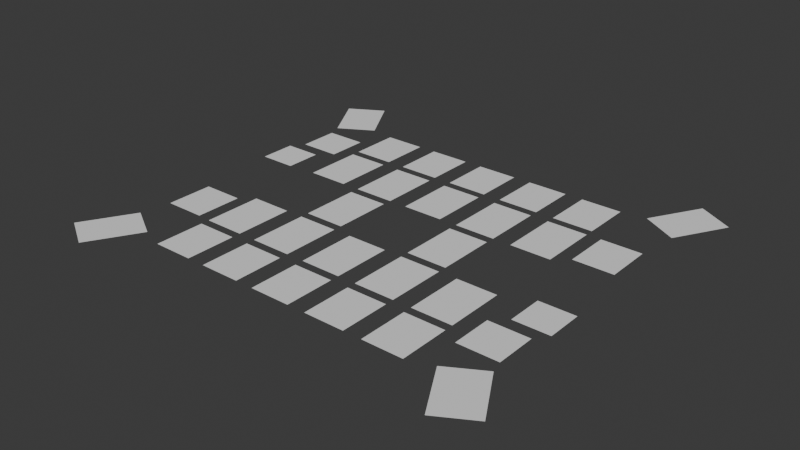 # Source: field.blend  (saved by Blender 4.2.66; exported with 4.5.12 LTS)
import bpy
from mathutils import Matrix  # noqa: F401  (used for matrix-valued properties, if any)

bpy.ops.wm.read_factory_settings(use_empty=True)
scene = bpy.context.scene
scene.name = 'Scene'

# ---- collections
col_collection = bpy.data.collections.new('Collection'); scene.collection.children.link(col_collection)

# ---- world
world_world = bpy.data.worlds.new('World'); scene.world = world_world
world_world.use_nodes = True; world_world.node_tree.nodes.clear()
_N = world_world.node_tree.nodes; _L = world_world.node_tree.links
n0 = _N.new('ShaderNodeOutputWorld'); n0.name = 'World Output'; n0.location = (300, 300)
n1 = _N.new('ShaderNodeBackground'); n1.name = 'Background'; n1.location = (10, 300)
n1.inputs[0].default_value = (0.05088, 0.05088, 0.05088, 1.0)
_L.new(n1.outputs[0], n0.inputs[0])
n0.is_active_output = True
world_world.color = (0.05088, 0.05088, 0.05088)
world_world.sun_shadow_jitter_overblur = 0.0

# ---- meshes
me_plane = bpy.data.meshes.new('Plane')
me_plane.from_pydata([(-1.0, -1.45, 0.0), (1.0, -1.45, 0.0), (-1.0, 1.45, 0.0), (1.0, 1.45, 0.0)], [], [(0, 1, 3, 2)])
_uv = me_plane.uv_layers.new(name='UVMap')
_uv.uv.foreach_set('vector', [0.0, 0.0, 1.0, 0.0, 1.0, 1.0, 0.0, 1.0])
me_plane.update()
me_plane_004 = bpy.data.meshes.new('Plane.004')
me_plane_004.from_pydata([(-1.0, -1.16, 0.0), (1.0, -1.16, 0.0), (-1.0, 1.16, 0.0), (1.0, 1.16, 0.0)], [], [(0, 1, 3, 2)])
_uv = me_plane_004.uv_layers.new(name='UVMap')
_uv.uv.foreach_set('vector', [0.0, 0.0, 1.0, 0.0, 1.0, 1.0, 0.0, 1.0])
me_plane_004.update()
me_plane_008 = bpy.data.meshes.new('Plane.008')
me_plane_008.from_pydata([(-1.0, -1.45, 0.0), (-1.0, 1.45, 0.0), (1.0, -1.45, 0.0), (1.0, 1.45, 0.0)], [], [(0, 2, 3, 1)])
_uv = me_plane_008.uv_layers.new(name='UVMap')
_uv.uv.foreach_set('vector', [0.0, 0.0, 1.0, 0.0, 1.0, 1.0, 0.0, 1.0])
me_plane_008.update()
me_plane_009 = bpy.data.meshes.new('Plane.009')
me_plane_009.from_pydata([(-1.0, -1.45, 0.0), (-1.0, 1.45, 0.0), (1.0, -1.45, 0.0), (1.0, 1.45, 0.0)], [], [(0, 2, 3, 1)])
_uv = me_plane_009.uv_layers.new(name='UVMap')
_uv.uv.foreach_set('vector', [0.0, 0.0, 1.0, 0.0, 1.0, 1.0, 0.0, 1.0])
me_plane_009.update()
me_plane_010 = bpy.data.meshes.new('Plane.010')
me_plane_010.from_pydata([(-1.0, -1.45, 0.0), (-1.0, 1.45, 0.0), (1.0, -1.45, 0.0), (1.0, 1.45, 0.0)], [], [(0, 2, 3, 1)])
_uv = me_plane_010.uv_layers.new(name='UVMap')
_uv.uv.foreach_set('vector', [0.0, 0.0, 1.0, 0.0, 1.0, 1.0, 0.0, 1.0])
me_plane_010.update()
me_plane_011 = bpy.data.meshes.new('Plane.011')
me_plane_011.from_pydata([(-1.0, -1.45, 0.0), (-1.0, 1.45, 0.0), (1.0, -1.45, 0.0), (1.0, 1.45, 0.0)], [], [(0, 2, 3, 1)])
_uv = me_plane_011.uv_layers.new(name='UVMap')
_uv.uv.foreach_set('vector', [0.0, 0.0, 1.0, 0.0, 1.0, 1.0, 0.0, 1.0])
me_plane_011.update()
me_plane_013 = bpy.data.meshes.new('Plane.013')
me_plane_013.from_pydata([(-1.0, -1.45, 0.0), (-1.0, 1.45, 0.0), (1.0, -1.45, 0.0), (1.0, 1.45, 0.0)], [], [(0, 2, 3, 1)])
_uv = me_plane_013.uv_layers.new(name='UVMap')
_uv.uv.foreach_set('vector', [0.0, 0.0, 1.0, 0.0, 1.0, 1.0, 0.0, 1.0])
me_plane_013.update()
me_plane_014 = bpy.data.meshes.new('Plane.014')
me_plane_014.from_pydata([(-1.0, -1.45, 0.0), (-1.0, 1.45, 0.0), (1.0, -1.45, 0.0), (1.0, 1.45, 0.0)], [], [(0, 2, 3, 1)])
_uv = me_plane_014.uv_layers.new(name='UVMap')
_uv.uv.foreach_set('vector', [0.0, 0.0, 1.0, 0.0, 1.0, 1.0, 0.0, 1.0])
me_plane_014.update()
me_plane_015 = bpy.data.meshes.new('Plane.015')
me_plane_015.from_pydata([(-1.0, -1.0, 0.0), (1.0, -1.0, 0.0), (-1.0, 1.0, 0.0), (1.0, 1.0, 0.0)], [], [(0, 1, 3, 2)])
_uv = me_plane_015.uv_layers.new(name='UVMap')
_uv.uv.foreach_set('vector', [0.0, 0.0, 1.0, 0.0, 1.0, 1.0, 0.0, 1.0])
me_plane_015.update()
me_plane_016 = bpy.data.meshes.new('Plane.016')
me_plane_016.from_pydata([(-0.8999, -0.8999, 0.0), (0.8999, -0.8999, 0.0), (-0.8999, 0.8999, 0.0), (0.8999, 0.8999, 0.0)], [], [(0, 1, 3, 2)])
_uv = me_plane_016.uv_layers.new(name='UVMap')
_uv.uv.foreach_set('vector', [0.0, 0.0, 1.0, 0.0, 1.0, 1.0, 0.0, 1.0])
me_plane_016.update()
me_plane_017 = bpy.data.meshes.new('Plane.017')
me_plane_017.from_pydata([(-1.0, -1.233, 0.0), (1.0, -1.233, 0.0), (-1.0, 1.233, 0.0), (1.0, 1.233, 0.0)], [], [(0, 1, 3, 2)])
_uv = me_plane_017.uv_layers.new(name='UVMap')
_uv.uv.foreach_set('vector', [0.0, 0.0, 1.0, 0.0, 1.0, 1.0, 0.0, 1.0])
me_plane_017.update()
me_plane_018 = bpy.data.meshes.new('Plane.018')
me_plane_018.from_pydata([(-1.0, -1.233, 0.0), (-1.0, 1.233, 0.0), (1.0, -1.233, 0.0), (1.0, 1.233, 0.0)], [], [(0, 2, 3, 1)])
_uv = me_plane_018.uv_layers.new(name='UVMap')
_uv.uv.foreach_set('vector', [0.0, 0.0, 1.0, 0.0, 1.0, 1.0, 0.0, 1.0])
me_plane_018.update()
me_plane_019 = bpy.data.meshes.new('Plane.019')
me_plane_019.from_pydata([(-1.0, -1.233, 0.0), (-1.0, 1.233, 0.0), (1.0, -1.233, 0.0), (1.0, 1.233, 0.0)], [], [(0, 2, 3, 1)])
_uv = me_plane_019.uv_layers.new(name='UVMap')
_uv.uv.foreach_set('vector', [0.0, 0.0, 1.0, 0.0, 1.0, 1.0, 0.0, 1.0])
me_plane_019.update()
me_plane_020 = bpy.data.meshes.new('Plane.020')
me_plane_020.from_pydata([(-1.0, -1.233, 0.0), (-1.0, 1.233, 0.0), (1.0, -1.233, 0.0), (1.0, 1.233, 0.0)], [], [(0, 2, 3, 1)])
_uv = me_plane_020.uv_layers.new(name='UVMap')
_uv.uv.foreach_set('vector', [0.0, 0.0, 1.0, 0.0, 1.0, 1.0, 0.0, 1.0])
me_plane_020.update()
me_plane_021 = bpy.data.meshes.new('Plane.021')
me_plane_021.from_pydata([(-1.0, -1.233, 0.0), (-1.0, 1.233, 0.0), (1.0, -1.233, 0.0), (1.0, 1.233, 0.0)], [], [(0, 2, 3, 1)])
_uv = me_plane_021.uv_layers.new(name='UVMap')
_uv.uv.foreach_set('vector', [0.0, 0.0, 1.0, 0.0, 1.0, 1.0, 0.0, 1.0])
me_plane_021.update()
me_plane_022 = bpy.data.meshes.new('Plane.022')
me_plane_022.from_pydata([(-1.591, -0.7557, 0.0), (0.141, -1.756, 0.0), (-0.141, 1.756, 0.0), (1.591, 0.7557, 0.0)], [], [(0, 1, 3, 2)])
_uv = me_plane_022.uv_layers.new(name='UVMap')
_uv.uv.foreach_set('vector', [0.0, 0.0, 1.0, 0.0, 1.0, 1.0, 0.0, 1.0])
me_plane_022.update()
me_plane_023 = bpy.data.meshes.new('Plane.023')
me_plane_023.from_pydata([(-0.141, -1.756, 0.0), (-1.591, 0.7557, 0.0), (1.591, -0.7557, 0.0), (0.141, 1.756, 0.0)], [], [(0, 2, 3, 1)])
_uv = me_plane_023.uv_layers.new(name='UVMap')
_uv.uv.foreach_set('vector', [0.0, 0.0, 1.0, 0.0, 1.0, 1.0, 0.0, 1.0])
me_plane_023.update()
me_plane_024 = bpy.data.meshes.new('Plane.024')
me_plane_024.from_pydata([(1.0, 1.45, 0.0), (-1.0, 1.45, 0.0), (1.0, -1.45, 0.0), (-1.0, -1.45, 0.0)], [], [(0, 1, 3, 2)])
_uv = me_plane_024.uv_layers.new(name='UVMap')
_uv.uv.foreach_set('vector', [0.0, 0.0, 1.0, 0.0, 1.0, 1.0, 0.0, 1.0])
me_plane_024.update()
me_plane_025 = bpy.data.meshes.new('Plane.025')
me_plane_025.from_pydata([(1.0, 1.16, 0.0), (-1.0, 1.16, 0.0), (1.0, -1.16, 0.0), (-1.0, -1.16, 0.0)], [], [(0, 1, 3, 2)])
_uv = me_plane_025.uv_layers.new(name='UVMap')
_uv.uv.foreach_set('vector', [0.0, 0.0, 1.0, 0.0, 1.0, 1.0, 0.0, 1.0])
me_plane_025.update()
me_plane_026 = bpy.data.meshes.new('Plane.026')
me_plane_026.from_pydata([(1.0, 1.45, 0.0), (1.0, -1.45, 0.0), (-1.0, 1.45, 0.0), (-1.0, -1.45, 0.0)], [], [(0, 2, 3, 1)])
_uv = me_plane_026.uv_layers.new(name='UVMap')
_uv.uv.foreach_set('vector', [0.0, 0.0, 1.0, 0.0, 1.0, 1.0, 0.0, 1.0])
me_plane_026.update()
me_plane_027 = bpy.data.meshes.new('Plane.027')
me_plane_027.from_pydata([(1.0, 1.45, 0.0), (1.0, -1.45, 0.0), (-1.0, 1.45, 0.0), (-1.0, -1.45, 0.0)], [], [(0, 2, 3, 1)])
_uv = me_plane_027.uv_layers.new(name='UVMap')
_uv.uv.foreach_set('vector', [0.0, 0.0, 1.0, 0.0, 1.0, 1.0, 0.0, 1.0])
me_plane_027.update()
me_plane_028 = bpy.data.meshes.new('Plane.028')
me_plane_028.from_pydata([(1.0, 1.45, 0.0), (1.0, -1.45, 0.0), (-1.0, 1.45, 0.0), (-1.0, -1.45, 0.0)], [], [(0, 2, 3, 1)])
_uv = me_plane_028.uv_layers.new(name='UVMap')
_uv.uv.foreach_set('vector', [0.0, 0.0, 1.0, 0.0, 1.0, 1.0, 0.0, 1.0])
me_plane_028.update()
me_plane_029 = bpy.data.meshes.new('Plane.029')
me_plane_029.from_pydata([(1.0, 1.45, 0.0), (1.0, -1.45, 0.0), (-1.0, 1.45, 0.0), (-1.0, -1.45, 0.0)], [], [(0, 2, 3, 1)])
_uv = me_plane_029.uv_layers.new(name='UVMap')
_uv.uv.foreach_set('vector', [0.0, 0.0, 1.0, 0.0, 1.0, 1.0, 0.0, 1.0])
me_plane_029.update()
me_plane_032 = bpy.data.meshes.new('Plane.032')
me_plane_032.from_pydata([(1.0, 1.0, 0.0), (-1.0, 1.0, 0.0), (1.0, -1.0, 0.0), (-1.0, -1.0, 0.0)], [], [(0, 1, 3, 2)])
_uv = me_plane_032.uv_layers.new(name='UVMap')
_uv.uv.foreach_set('vector', [0.0, 0.0, 1.0, 0.0, 1.0, 1.0, 0.0, 1.0])
me_plane_032.update()
me_plane_033 = bpy.data.meshes.new('Plane.033')
me_plane_033.from_pydata([(0.8999, 0.8999, 0.0), (-0.8999, 0.8999, 0.0), (0.8999, -0.8999, 0.0), (-0.8999, -0.8999, 0.0)], [], [(0, 1, 3, 2)])
_uv = me_plane_033.uv_layers.new(name='UVMap')
_uv.uv.foreach_set('vector', [0.0, 0.0, 1.0, 0.0, 1.0, 1.0, 0.0, 1.0])
me_plane_033.update()
me_plane_034 = bpy.data.meshes.new('Plane.034')
me_plane_034.from_pydata([(1.0, 1.232, 0.0), (-1.0, 1.233, 0.0), (1.0, -1.233, 0.0), (-1.0, -1.232, 0.0)], [], [(0, 1, 3, 2)])
_uv = me_plane_034.uv_layers.new(name='UVMap')
_uv.uv.foreach_set('vector', [0.0, 0.0, 1.0, 0.0, 1.0, 1.0, 0.0, 1.0])
me_plane_034.update()
me_plane_035 = bpy.data.meshes.new('Plane.035')
me_plane_035.from_pydata([(1.0, 1.232, 0.0), (1.0, -1.233, 0.0), (-1.0, 1.233, 0.0), (-1.0, -1.232, 0.0)], [], [(0, 2, 3, 1)])
_uv = me_plane_035.uv_layers.new(name='UVMap')
_uv.uv.foreach_set('vector', [0.0, 0.0, 1.0, 0.0, 1.0, 1.0, 0.0, 1.0])
me_plane_035.update()
me_plane_036 = bpy.data.meshes.new('Plane.036')
me_plane_036.from_pydata([(1.0, 1.232, 0.0), (1.0, -1.233, 0.0), (-1.0, 1.233, 0.0), (-1.0, -1.232, 0.0)], [], [(0, 2, 3, 1)])
_uv = me_plane_036.uv_layers.new(name='UVMap')
_uv.uv.foreach_set('vector', [0.0, 0.0, 1.0, 0.0, 1.0, 1.0, 0.0, 1.0])
me_plane_036.update()
me_plane_037 = bpy.data.meshes.new('Plane.037')
me_plane_037.from_pydata([(1.0, 1.232, 0.0), (1.0, -1.233, 0.0), (-1.0, 1.233, 0.0), (-1.0, -1.232, 0.0)], [], [(0, 2, 3, 1)])
_uv = me_plane_037.uv_layers.new(name='UVMap')
_uv.uv.foreach_set('vector', [0.0, 0.0, 1.0, 0.0, 1.0, 1.0, 0.0, 1.0])
me_plane_037.update()
me_plane_038 = bpy.data.meshes.new('Plane.038')
me_plane_038.from_pydata([(1.0, 1.232, 0.0), (1.0, -1.233, 0.0), (-1.0, 1.233, 0.0), (-1.0, -1.232, 0.0)], [], [(0, 2, 3, 1)])
_uv = me_plane_038.uv_layers.new(name='UVMap')
_uv.uv.foreach_set('vector', [0.0, 0.0, 1.0, 0.0, 1.0, 1.0, 0.0, 1.0])
me_plane_038.update()
me_plane_039 = bpy.data.meshes.new('Plane.039')
me_plane_039.from_pydata([(1.591, 0.7557, 0.0), (-0.141, 1.756, 0.0), (0.141, -1.756, 0.0), (-1.591, -0.7557, 0.0)], [], [(0, 1, 3, 2)])
_uv = me_plane_039.uv_layers.new(name='UVMap')
_uv.uv.foreach_set('vector', [0.0, 0.0, 1.0, 0.0, 1.0, 1.0, 0.0, 1.0])
me_plane_039.update()
me_plane_040 = bpy.data.meshes.new('Plane.040')
me_plane_040.from_pydata([(0.141, 1.756, 0.0), (1.591, -0.7557, 0.0), (-1.591, 0.7557, 0.0), (-0.141, -1.756, 0.0)], [], [(0, 2, 3, 1)])
_uv = me_plane_040.uv_layers.new(name='UVMap')
_uv.uv.foreach_set('vector', [0.0, 0.0, 1.0, 0.0, 1.0, 1.0, 0.0, 1.0])
me_plane_040.update()

# ---- objects
ob_m_1 = bpy.data.objects.new('M-1', me_plane)
ob_f = bpy.data.objects.new('F', me_plane_004)
ob_m_2 = bpy.data.objects.new('M-2', me_plane_008)
ob_m_3 = bpy.data.objects.new('M-3', me_plane_009)
ob_m_4 = bpy.data.objects.new('M-4', me_plane_010)
ob_m_5 = bpy.data.objects.new('M-5', me_plane_011)
ob_emz_1 = bpy.data.objects.new('EMZ-1', me_plane_013)
ob_emz_2 = bpy.data.objects.new('EMZ-2', me_plane_014)
ob_gy = bpy.data.objects.new('GY', me_plane_015)
ob_b = bpy.data.objects.new('B', me_plane_016)
ob_s_1 = bpy.data.objects.new('S-1', me_plane_017)
ob_s_2 = bpy.data.objects.new('S-2', me_plane_018)
ob_s_3 = bpy.data.objects.new('S-3', me_plane_019)
ob_s_4 = bpy.data.objects.new('S-4', me_plane_020)
ob_s_5 = bpy.data.objects.new('S-5', me_plane_021)
ob_ed = bpy.data.objects.new('ED', me_plane_022)
ob_d = bpy.data.objects.new('D', me_plane_023)
ob_m2_1 = bpy.data.objects.new('M2-1', me_plane_024)
ob_f2 = bpy.data.objects.new('F2', me_plane_025)
ob_m2_2 = bpy.data.objects.new('M2-2', me_plane_026)
ob_m2_3 = bpy.data.objects.new('M2-3', me_plane_027)
ob_m2_4 = bpy.data.objects.new('M2-4', me_plane_028)
ob_m2_5 = bpy.data.objects.new('M2-5', me_plane_029)
ob_gy2 = bpy.data.objects.new('GY2', me_plane_032)
ob_b2 = bpy.data.objects.new('B2', me_plane_033)
ob_s2_1 = bpy.data.objects.new('S2-1', me_plane_034)
ob_s2_2 = bpy.data.objects.new('S2-2', me_plane_035)
ob_s2_3 = bpy.data.objects.new('S2-3', me_plane_036)
ob_s2_4 = bpy.data.objects.new('S2-4', me_plane_037)
ob_s2_5 = bpy.data.objects.new('S2-5', me_plane_038)
ob_ed2 = bpy.data.objects.new('ED2', me_plane_039)
ob_d2 = bpy.data.objects.new('D2', me_plane_040)

# ---- transforms, parenting, visibility, modifiers, constraints
ob_m_1.location = (-5.819, -3.354, 0.0)
ob_f.location = (-8.5, -3.6, 0.0)
ob_m_2.location = (-2.919, -3.354, 0.0)
ob_m_3.location = (-0.01879, -3.354, 0.0)
ob_m_4.location = (2.881, -3.354, 0.0)
ob_m_5.location = (5.781, -3.354, 0.0)
ob_emz_1.location = (-2.919, -0.03001, 0.0)
ob_emz_2.location = (2.881, -0.03001, 0.0)
ob_gy.location = (8.569, -4.663, 0.0)
ob_b.location = (9.137, -2.145, 0.0)
ob_s_1.location = (-5.819, -6.46, 0.0)
ob_s_2.location = (-2.919, -6.46, 0.0)
ob_s_3.location = (-0.01879, -6.46, 0.0)
ob_s_4.location = (2.881, -6.46, 0.0)
ob_s_5.location = (5.781, -6.46, 0.0)
ob_ed.location = (-9.619, -8.019, 0.0)
ob_d.location = (9.581, -8.019, 0.0)
ob_m2_1.location = (5.798, 3.303, 0.0)
ob_f2.location = (8.5, 3.6, 0.0)
ob_m2_2.location = (2.898, 3.303, 0.0)
ob_m2_3.location = (-0.002201, 3.303, 0.0)
ob_m2_4.location = (-2.902, 3.303, 0.0)
ob_m2_5.location = (-5.802, 3.303, 0.0)
ob_gy2.location = (-8.547, 5.145, 0.0)
ob_b2.location = (-9.115, 2.627, 0.0)
ob_s2_1.location = (5.798, 6.409, 0.0)
ob_s2_2.location = (2.898, 6.409, 0.0)
ob_s2_3.location = (-0.002201, 6.409, 0.0)
ob_s2_4.location = (-2.902, 6.409, 0.0)
ob_s2_5.location = (-5.802, 6.409, 0.0)
ob_ed2.location = (9.629, 8.582, 0.0)
ob_d2.location = (-9.634, 8.582, 0.0)

# ---- collection membership
col_collection.objects.link(ob_m_1)
col_collection.objects.link(ob_f)
col_collection.objects.link(ob_m_2)
col_collection.objects.link(ob_m_3)
col_collection.objects.link(ob_m_4)
col_collection.objects.link(ob_m_5)
col_collection.objects.link(ob_emz_1)
col_collection.objects.link(ob_emz_2)
col_collection.objects.link(ob_gy)
col_collection.objects.link(ob_b)
col_collection.objects.link(ob_s_1)
col_collection.objects.link(ob_s_2)
col_collection.objects.link(ob_s_3)
col_collection.objects.link(ob_s_4)
col_collection.objects.link(ob_s_5)
col_collection.objects.link(ob_ed)
col_collection.objects.link(ob_d)
col_collection.objects.link(ob_m2_1)
col_collection.objects.link(ob_f2)
col_collection.objects.link(ob_m2_2)
col_collection.objects.link(ob_m2_3)
col_collection.objects.link(ob_m2_4)
col_collection.objects.link(ob_m2_5)
col_collection.objects.link(ob_gy2)
col_collection.objects.link(ob_b2)
col_collection.objects.link(ob_s2_1)
col_collection.objects.link(ob_s2_2)
col_collection.objects.link(ob_s2_3)
col_collection.objects.link(ob_s2_4)
col_collection.objects.link(ob_s2_5)
col_collection.objects.link(ob_ed2)
col_collection.objects.link(ob_d2)

# ---- scene / render settings (as saved in the file)
scene.frame_start = 1; scene.frame_end = 250; scene.frame_set(0)
scene.render.engine = 'BLENDER_EEVEE_NEXT'
bpy.context.view_layer.update()

# ---- added for rendering (the .blend has no active camera and no usable light): camera, sun
cam_auto = bpy.data.cameras.new('AutoCamera')
cam_auto.lens = 50.0
cam_auto.sensor_width = 36.0
cam_auto.clip_end = 1000.0
ob_auto_camera = bpy.data.objects.new('AutoCamera', cam_auto)
scene.collection.objects.link(ob_auto_camera)
ob_auto_camera.location = (27.8818, -33.1793, 22.3072)
ob_auto_camera.rotation_euler = (1.09748, -7.21219e-08, 0.694738)
scene.camera = ob_auto_camera
light_auto_sun = bpy.data.lights.new('AutoSun', 'SUN')
light_auto_sun.energy = 3.0
light_auto_sun.angle = 0.0523599
ob_auto_sun = bpy.data.objects.new('AutoSun', light_auto_sun)
scene.collection.objects.link(ob_auto_sun)
ob_auto_sun.rotation_euler = (0.872665, 0.174533, 0.523599)
bpy.context.view_layer.update()
